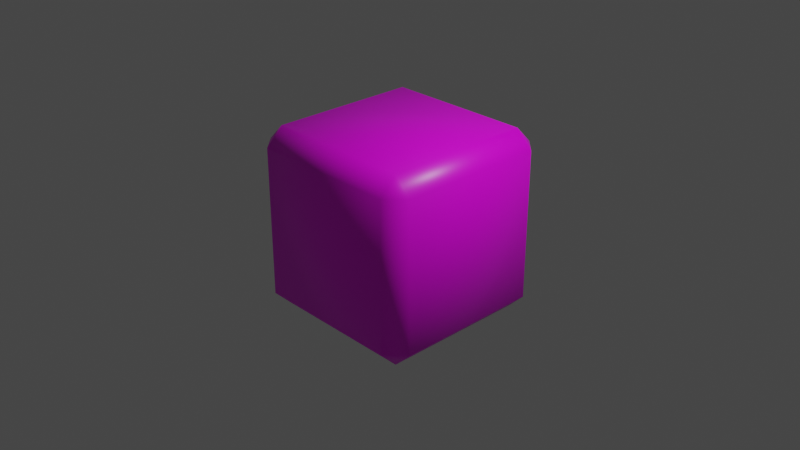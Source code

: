 # Source: Jump_Ground.blend  (saved by Blender 3.2.14; exported with 4.5.12 LTS)
import bpy
from mathutils import Matrix  # noqa: F401  (used for matrix-valued properties, if any)

bpy.ops.wm.read_factory_settings(use_empty=True)
scene = bpy.context.scene
scene.name = 'Scene'

# ---- collections
col_collection = bpy.data.collections.new('Collection'); scene.collection.children.link(col_collection)

# ---- images (referenced by path relative to the original .blend; pixels are not part of the script)
import os
ASSET_DIR = os.environ.get("B2B_ASSET_DIR", "")  # directory of the original .blend (textures are referenced by path, not embedded)
HERE = os.path.dirname(os.path.abspath(__file__))  # packed textures are extracted next to this script under _unpacked/

def load_image(name, relpath, width, height, colorspace="sRGB"):
    """Load a texture the original file referenced (path relative to the .blend, or extracted next to this script)."""
    p = next((c for c in (os.path.join(HERE, relpath), os.path.join(ASSET_DIR, relpath)) if relpath and os.path.exists(c)), "")
    if p:
        img = bpy.data.images.load(p, check_existing=True)
        img.name = name
    else:  # same state as the original file: an image datablock whose file is absent (Cycles renders it pink)
        img = bpy.data.images.new(name, width, height)
        img.source = "FILE"
        img.filepath = "//" + (relpath or name)
    img.colorspace_settings.name = colorspace
    return img
img_jump_ground_uv_png = load_image('Jump Ground_UV.png', 'Jump Ground_UV.png', 1024, 1024, 'sRGB')

# ---- materials (node trees are filled in below, after node groups)
mat_normal_ground_color = bpy.data.materials.new('Normal Ground Color')
mat_normal_ground_color.alpha_threshold = 0.0
mat_normal_ground_color.use_transparent_shadow = False
mat_normal_ground_color.preview_render_type = 'CUBE'
mat_normal_ground_color.line_color = (0.0, 0.0, 0.0, 1.0)

# ---- material node trees
mat_normal_ground_color.use_nodes = True; mat_normal_ground_color.node_tree.nodes.clear()
_N = mat_normal_ground_color.node_tree.nodes; _L = mat_normal_ground_color.node_tree.links
n0 = _N.new('ShaderNodeOutputMaterial'); n0.name = 'Material Output'; n0.location = (300, 300)
n1 = _N.new('ShaderNodeBsdfPrincipled'); n1.name = 'Principled BSDF'; n1.location = (10, 300)
n1.distribution = 'GGX'
n1.subsurface_method = 'RANDOM_WALK_SKIN'
n1.inputs[2].default_value = 0.4
n1.inputs[3].default_value = 1.45
n1.inputs[27].default_value = (0.0, 0.0, 0.0, 1.0)
n1.inputs[28].default_value = 1.0
n2 = _N.new('ShaderNodeTexImage'); n2.name = 'Image Texture'; n2.location = (-280, 270)
n2.image = img_jump_ground_uv_png
_L.new(n1.outputs[0], n0.inputs[0])
_L.new(n2.outputs[0], n1.inputs[0])
n0.is_active_output = True

# ---- world
world_world = bpy.data.worlds.new('World'); scene.world = world_world
world_world.use_nodes = True; world_world.node_tree.nodes.clear()
_N = world_world.node_tree.nodes; _L = world_world.node_tree.links
n0 = _N.new('ShaderNodeOutputWorld'); n0.name = 'World Output'; n0.location = (300, 300)
n1 = _N.new('ShaderNodeBackground'); n1.name = 'Background'; n1.location = (10, 300)
n1.inputs[0].default_value = (0.05088, 0.05088, 0.05088, 1.0)
_L.new(n1.outputs[0], n0.inputs[0])
n0.is_active_output = True
world_world.color = (0.05088, 0.05088, 0.05088)
world_world.use_sun_shadow = False
world_world.sun_shadow_jitter_overblur = 0.0

# ---- cameras
cam_camera = bpy.data.cameras.new('Camera')
cam_camera.clip_end = 100.0
cam_camera.ortho_scale = 7.314

# ---- lights
light_light = bpy.data.lights.new('Light', 'POINT')
light_light.transmission_factor = 0.0
light_light.energy = 1000.0
light_light.shadow_soft_size = 0.1
light_light.shadow_maximum_resolution = 0.006
light_light.use_absolute_resolution = True

# ---- meshes
me_cube = bpy.data.meshes.new('Cube')
me_cube.from_pydata([(0.8119, 1.0, 0.8119), (0.8119, 0.8119, 1.0), (1.0, 0.8119, 0.8119), (0.8119, 0.8119, -1.0), (0.8119, 1.0, -0.8119), (1.0, 0.8119, -0.8119), (1.0, -0.8119, 0.8119), (0.8119, -0.8119, 1.0), (0.8119, -1.0, 0.8119), (1.0, -0.8119, -0.8119), (0.8119, -1.0, -0.8119), (0.8119, -0.8119, -1.0), (-0.8119, 1.0, 0.8119), (-1.0, 0.8119, 0.8119), (-0.8119, 0.8119, 1.0), (-1.0, 0.8119, -0.8119), (-0.8119, 1.0, -0.8119), (-0.8119, 0.8119, -1.0), (-1.0, -0.8119, 0.8119), (-0.8119, -1.0, 0.8119), (-0.8119, -0.8119, 1.0), (-0.8119, -0.8119, -1.0), (-0.8119, -1.0, -0.8119), (-1.0, -0.8119, -0.8119)], [], [(17, 3, 11, 21), (23, 18, 13, 15), (10, 8, 19, 22), (1, 14, 20, 7), (5, 2, 6, 9), (0, 1, 2), (3, 4, 5), (6, 7, 8), (9, 10, 11), (12, 13, 14), (15, 16, 17), (18, 19, 20), (21, 22, 23), (17, 21, 23, 15), (3, 17, 16, 4), (2, 5, 4, 0), (22, 19, 18, 23), (8, 10, 9, 6), (12, 16, 15, 13), (7, 20, 19, 8), (1, 7, 6, 2), (21, 11, 10, 22), (20, 14, 13, 18), (14, 1, 0, 12), (11, 3, 5, 9), (16, 12, 0, 4)])
me_cube.polygons.foreach_set('use_smooth', [True] * 26)
_uv = me_cube.uv_layers.new(name='UVMap')
_uv.uv.foreach_set('vector', [0.1485, 0.5235, 0.3515, 0.5235, 0.3515, 0.7265, 0.1485, 0.7265, 0.3985, 0.02351, 0.6015, 0.02351, 0.6015, 0.2265, 0.3985, 0.2265, 0.3985, 0.7735, 0.6015, 0.7735, 0.6015, 0.9765, 0.3985, 0.9765, 0.6485, 0.5235, 0.8515, 0.5235, 0.8515, 0.7265, 0.6485, 0.7265, 0.3985, 0.5235, 0.6015, 0.5235, 0.6015, 0.7265, 0.3985, 0.7265, 0.6015, 0.4765, 0.625, 0.4765, 0.6015, 0.5, 0.3515, 0.5235, 0.3515, 0.5, 0.375, 0.5235, 0.6015, 0.75, 0.625, 0.7735, 0.6015, 0.7735, 0.375, 0.7265, 0.3515, 0.75, 0.3515, 0.7265, 0.6015, 0.25, 0.6015, 0.2265, 0.625, 0.2265, 0.125, 0.5235, 0.1485, 0.5, 0.1485, 0.5235, 0.6015, 0.02351, 0.6015, 0.0, 0.625, 0.02351, 0.1485, 0.7265, 0.1485, 0.75, 0.125, 0.7265, 0.1485, 0.5235, 0.1485, 0.7265, 0.125, 0.7265, 0.125, 0.5235, 0.3515, 0.5235, 0.1485, 0.5235, 0.1485, 0.5, 0.3515, 0.5, 0.6015, 0.5235, 0.3985, 0.5235, 0.3985, 0.4765, 0.6015, 0.4765, 0.3985, 0.0, 0.6015, 0.0, 0.6015, 0.02351, 0.3985, 0.02351, 0.6015, 0.7735, 0.3985, 0.7735, 0.3985, 0.7265, 0.6015, 0.7265, 0.6015, 0.2735, 0.3985, 0.2735, 0.3985, 0.2265, 0.6015, 0.2265, 0.625, 0.7735, 0.625, 0.9765, 0.6015, 0.9765, 0.6015, 0.7735, 0.6485, 0.5235, 0.6485, 0.7265, 0.6015, 0.7265, 0.6015, 0.5235, 0.1485, 0.7265, 0.3515, 0.7265, 0.3515, 0.75, 0.1485, 0.75, 0.625, 0.02351, 0.625, 0.2265, 0.6015, 0.2265, 0.6015, 0.02351, 0.625, 0.2735, 0.625, 0.4765, 0.6015, 0.4765, 0.6015, 0.2735, 0.3515, 0.7265, 0.3515, 0.5235, 0.3985, 0.5235, 0.3985, 0.7265, 0.3985, 0.2735, 0.6015, 0.2735, 0.6015, 0.4765, 0.3985, 0.4765])
me_cube.materials.append(mat_normal_ground_color)
me_cube.use_mirror_vertex_groups = False
me_cube.update()

# ---- objects
ob_cube = bpy.data.objects.new('Cube', me_cube)
ob_light = bpy.data.objects.new('Light', light_light)
ob_camera = bpy.data.objects.new('Camera', cam_camera)

# ---- transforms, parenting, visibility, modifiers, constraints
ob_cube.location = (0.0, 0.0, 0.0)
ob_cube.lock_rotations_4d = False
ob_cube.empty_display_type = 'ARROWS'
ob_cube.lineart.crease_threshold = 0.0
ob_light.location = (4.076, 1.005, 5.904)
ob_light.rotation_euler = (0.6503, 0.05522, 1.866)
ob_light.lock_rotations_4d = False
ob_light.empty_display_type = 'ARROWS'
ob_light.color = (0.0, 0.0, 0.0, 0.0)
ob_light.lineart.crease_threshold = 0.0
ob_camera.location = (7.359, -6.926, 4.958)
ob_camera.rotation_euler = (1.109, 0.0, 0.8149)
ob_camera.lock_rotations_4d = False
ob_camera.empty_display_type = 'ARROWS'
ob_camera.color = (0.0, 0.0, 0.0, 0.0)
ob_camera.display_type = 'WIRE'
ob_camera.lineart.crease_threshold = 0.0

# ---- collection membership
col_collection.objects.link(ob_cube)
col_collection.objects.link(ob_light)
col_collection.objects.link(ob_camera)

# ---- scene / render settings (as saved in the file)
scene.camera = ob_camera
scene.frame_start = 1; scene.frame_end = 250; scene.frame_set(4)
scene.render.engine = 'BLENDER_EEVEE_NEXT'
scene.cycles.sampling_pattern = 'TABULATED_SOBOL'
scene.cycles.use_light_tree = False
scene.view_settings.view_transform = 'Filmic'
bpy.context.view_layer.update()

